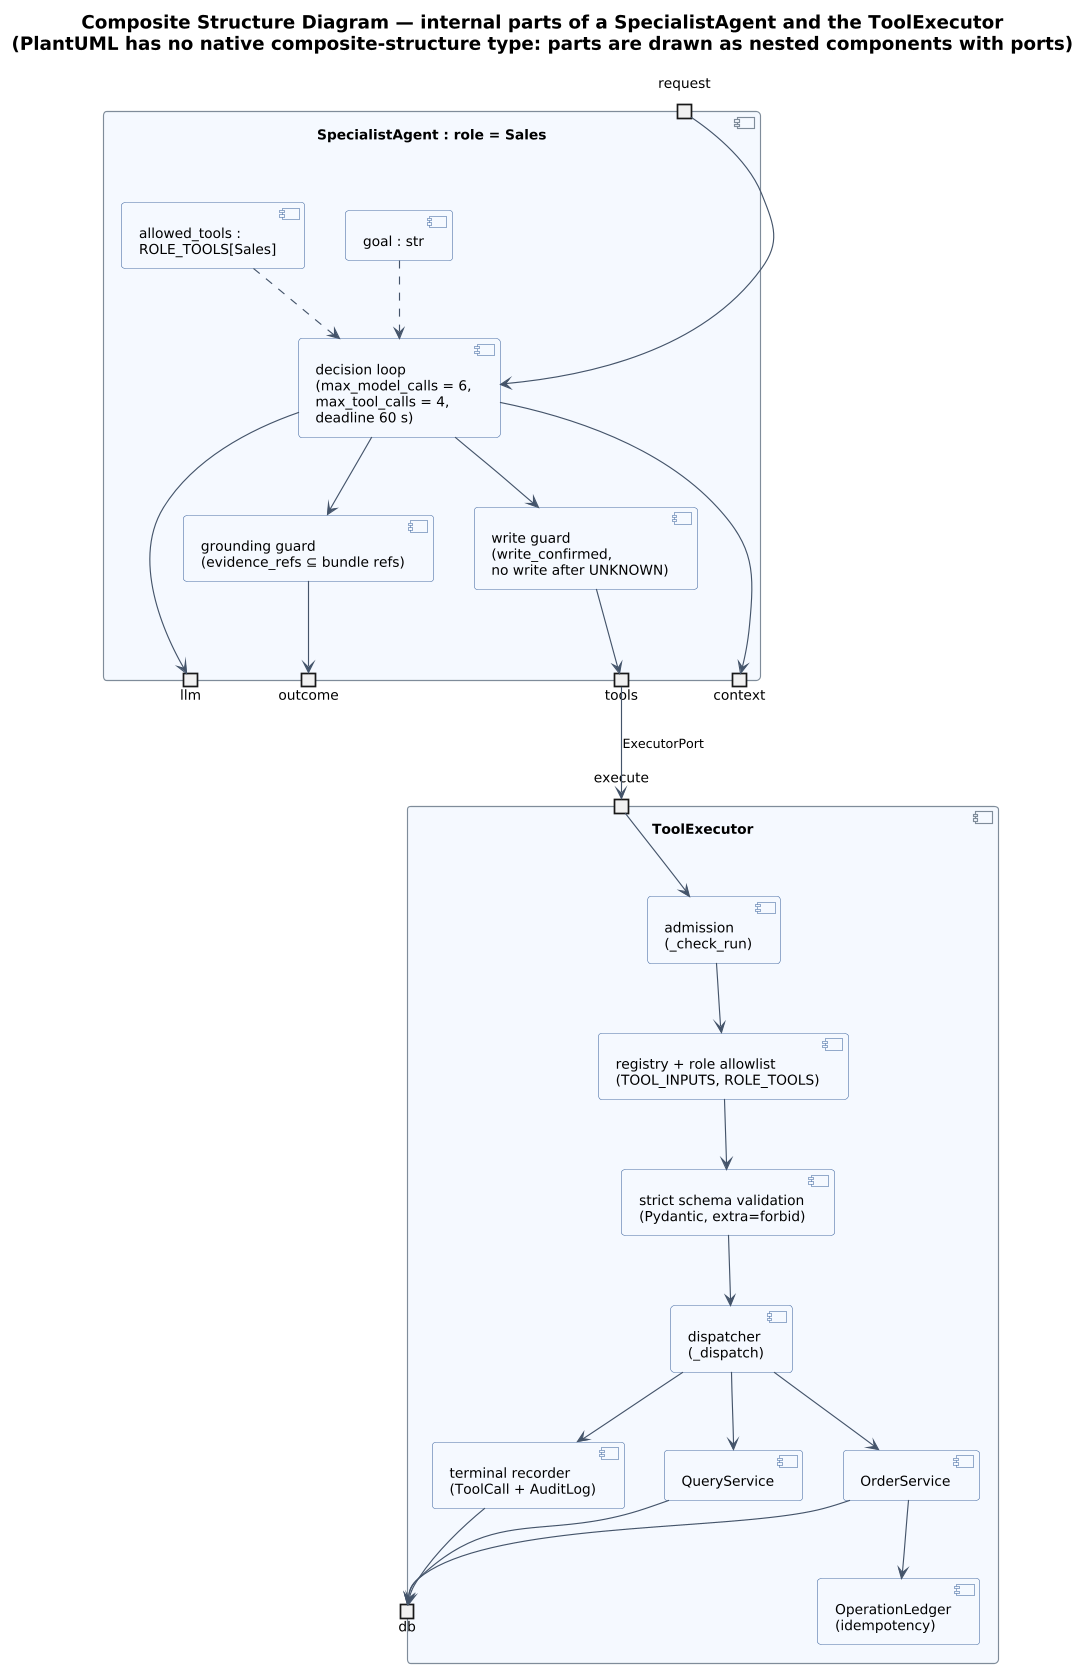

The diagram above was rendered by PlantUML. Its source (embedded in the PNG):
@startuml 08_composite_structure
!include _style.iuml
title Composite Structure Diagram — internal parts of a SpecialistAgent and the ToolExecutor\n(PlantUML has no native composite-structure type: parts are drawn as nested components with ports)

component "SpecialistAgent : role = Sales" as SA {
  portin "request" as pReq
  portout "outcome" as pOut
  portout "llm" as pLlm
  portout "context" as pCtx
  portout "tools" as pTools

  component "goal : str" as Goal
  component "allowed_tools :\nROLE_TOOLS[Sales]" as Allowed
  component "decision loop\n(max_model_calls = 6,\nmax_tool_calls = 4,\ndeadline 60 s)" as Loop
  component "grounding guard\n(evidence_refs ⊆ bundle refs)" as Guard
  component "write guard\n(write_confirmed,\nno write after UNKNOWN)" as WGuard
}

component "ToolExecutor" as TE {
  portin "execute" as pExec
  portout "db" as pDb
  component "admission\n(_check_run)" as Adm
  component "registry + role allowlist\n(TOOL_INPUTS, ROLE_TOOLS)" as Reg
  component "strict schema validation\n(Pydantic, extra=forbid)" as Val
  component "dispatcher\n(_dispatch)" as Disp
  component "OrderService" as OS
  component "QueryService" as QS
  component "OperationLedger\n(idempotency)" as OL
  component "terminal recorder\n(ToolCall + AuditLog)" as Rec
}

pReq --> Loop
Loop --> pLlm
Loop --> pCtx
Loop --> WGuard
WGuard --> pTools
Loop --> Guard
Guard --> pOut
Allowed ..> Loop
Goal ..> Loop

pTools --> pExec : ExecutorPort
pExec --> Adm
Adm --> Reg
Reg --> Val
Val --> Disp
Disp --> OS
Disp --> QS
OS --> OL
Disp --> Rec
OS --> pDb
QS --> pDb
Rec --> pDb
@enduml